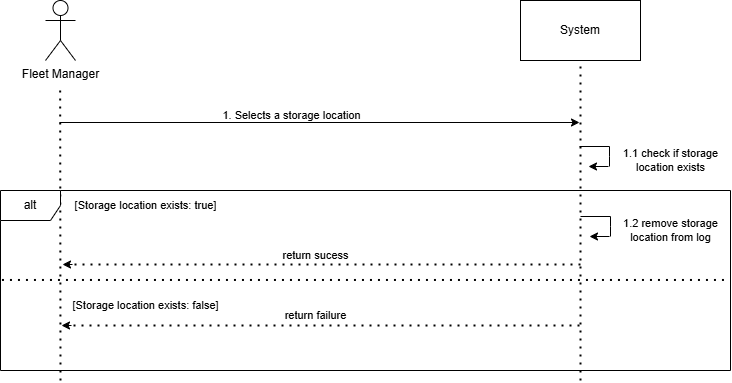

The diagram above was exported from draw.io. Its source (the exported page's mxGraphModel, read from the mxfile embedded in the PNG):
<mxGraphModel dx="868" dy="439" grid="1" gridSize="10" guides="1" tooltips="1" connect="1" arrows="1" fold="1" page="1" pageScale="1" pageWidth="850" pageHeight="1100" math="0" shadow="0">
  <root>
    <mxCell id="0" />
    <mxCell id="1" parent="0" />
    <mxCell id="K3J_Z-gE0X5uHJtpVyUI-2" value="System" style="rounded=0;whiteSpace=wrap;html=1;" parent="1" vertex="1">
      <mxGeometry x="590" y="50" width="120" height="60" as="geometry" />
    </mxCell>
    <mxCell id="K3J_Z-gE0X5uHJtpVyUI-3" value="" style="endArrow=none;dashed=1;html=1;dashPattern=1 3;strokeWidth=2;rounded=0;" parent="1" edge="1">
      <mxGeometry width="50" height="50" relative="1" as="geometry">
        <mxPoint x="130" y="430" as="sourcePoint" />
        <mxPoint x="129.66000000000003" y="140" as="targetPoint" />
      </mxGeometry>
    </mxCell>
    <mxCell id="K3J_Z-gE0X5uHJtpVyUI-4" value="" style="endArrow=none;dashed=1;html=1;dashPattern=1 3;strokeWidth=2;rounded=0;entryX=0.5;entryY=1;entryDx=0;entryDy=0;" parent="1" target="K3J_Z-gE0X5uHJtpVyUI-2" edge="1">
      <mxGeometry width="50" height="50" relative="1" as="geometry">
        <mxPoint x="650" y="430" as="sourcePoint" />
        <mxPoint x="649.6600000000001" y="140" as="targetPoint" />
      </mxGeometry>
    </mxCell>
    <mxCell id="K3J_Z-gE0X5uHJtpVyUI-7" value="" style="endArrow=classic;html=1;rounded=0;" parent="1" edge="1">
      <mxGeometry width="50" height="50" relative="1" as="geometry">
        <mxPoint x="129" y="172" as="sourcePoint" />
        <mxPoint x="649" y="172" as="targetPoint" />
      </mxGeometry>
    </mxCell>
    <mxCell id="K3J_Z-gE0X5uHJtpVyUI-8" value="1. Selects a storage location" style="text;html=1;align=center;verticalAlign=middle;resizable=0;points=[];autosize=1;strokeColor=none;fillColor=none;fontSize=11;" parent="1" vertex="1">
      <mxGeometry x="281" y="150" width="160" height="30" as="geometry" />
    </mxCell>
    <mxCell id="K3J_Z-gE0X5uHJtpVyUI-21" value="" style="endArrow=none;html=1;rounded=0;" parent="1" edge="1">
      <mxGeometry width="50" height="50" relative="1" as="geometry">
        <mxPoint x="650" y="266" as="sourcePoint" />
        <mxPoint x="680" y="266" as="targetPoint" />
      </mxGeometry>
    </mxCell>
    <mxCell id="K3J_Z-gE0X5uHJtpVyUI-22" value="" style="endArrow=none;html=1;rounded=0;" parent="1" edge="1">
      <mxGeometry width="50" height="50" relative="1" as="geometry">
        <mxPoint x="680" y="286" as="sourcePoint" />
        <mxPoint x="680" y="266" as="targetPoint" />
        <Array as="points">
          <mxPoint x="680" y="276" />
        </Array>
      </mxGeometry>
    </mxCell>
    <mxCell id="K3J_Z-gE0X5uHJtpVyUI-23" value="" style="endArrow=classic;html=1;rounded=0;" parent="1" edge="1">
      <mxGeometry width="50" height="50" relative="1" as="geometry">
        <mxPoint x="679" y="286" as="sourcePoint" />
        <mxPoint x="659" y="286" as="targetPoint" />
      </mxGeometry>
    </mxCell>
    <mxCell id="K3J_Z-gE0X5uHJtpVyUI-24" value="1.2 remove storage&lt;div&gt;location from log&lt;/div&gt;" style="text;html=1;align=center;verticalAlign=middle;resizable=0;points=[];autosize=1;strokeColor=none;fillColor=none;fontSize=11;" parent="1" vertex="1">
      <mxGeometry x="680" y="260" width="120" height="40" as="geometry" />
    </mxCell>
    <mxCell id="K3J_Z-gE0X5uHJtpVyUI-25" value="alt" style="shape=umlFrame;whiteSpace=wrap;html=1;pointerEvents=0;" parent="1" vertex="1">
      <mxGeometry x="70" y="240" width="730" height="180" as="geometry" />
    </mxCell>
    <mxCell id="K3J_Z-gE0X5uHJtpVyUI-26" value="" style="endArrow=none;dashed=1;html=1;dashPattern=1 3;strokeWidth=2;rounded=0;exitX=0.002;exitY=0.497;exitDx=0;exitDy=0;exitPerimeter=0;entryX=0.998;entryY=0.497;entryDx=0;entryDy=0;entryPerimeter=0;" parent="1" source="K3J_Z-gE0X5uHJtpVyUI-25" target="K3J_Z-gE0X5uHJtpVyUI-25" edge="1">
      <mxGeometry width="50" height="50" relative="1" as="geometry">
        <mxPoint x="70.00000000000001" y="298.62" as="sourcePoint" />
        <mxPoint x="700" y="301.3800000000001" as="targetPoint" />
        <Array as="points" />
      </mxGeometry>
    </mxCell>
    <mxCell id="K3J_Z-gE0X5uHJtpVyUI-27" value="" style="endArrow=none;dashed=1;html=1;dashPattern=1 3;strokeWidth=2;rounded=0;" parent="1" edge="1">
      <mxGeometry width="50" height="50" relative="1" as="geometry">
        <mxPoint x="650" y="314" as="sourcePoint" />
        <mxPoint x="140" y="314" as="targetPoint" />
      </mxGeometry>
    </mxCell>
    <mxCell id="K3J_Z-gE0X5uHJtpVyUI-28" value="" style="endArrow=classic;html=1;rounded=0;" parent="1" edge="1">
      <mxGeometry width="50" height="50" relative="1" as="geometry">
        <mxPoint x="142" y="314" as="sourcePoint" />
        <mxPoint x="132" y="314" as="targetPoint" />
      </mxGeometry>
    </mxCell>
    <mxCell id="K3J_Z-gE0X5uHJtpVyUI-29" value="" style="endArrow=none;dashed=1;html=1;dashPattern=1 3;strokeWidth=2;rounded=0;" parent="1" edge="1">
      <mxGeometry width="50" height="50" relative="1" as="geometry">
        <mxPoint x="649" y="375" as="sourcePoint" />
        <mxPoint x="139" y="375" as="targetPoint" />
      </mxGeometry>
    </mxCell>
    <mxCell id="K3J_Z-gE0X5uHJtpVyUI-30" value="" style="endArrow=classic;html=1;rounded=0;" parent="1" edge="1">
      <mxGeometry width="50" height="50" relative="1" as="geometry">
        <mxPoint x="141" y="375" as="sourcePoint" />
        <mxPoint x="131" y="375" as="targetPoint" />
      </mxGeometry>
    </mxCell>
    <mxCell id="K3J_Z-gE0X5uHJtpVyUI-31" value="[Storage location exists: true]" style="text;html=1;align=center;verticalAlign=middle;resizable=0;points=[];autosize=1;strokeColor=none;fillColor=none;fontSize=11;" parent="1" vertex="1">
      <mxGeometry x="130" y="240" width="170" height="30" as="geometry" />
    </mxCell>
    <mxCell id="K3J_Z-gE0X5uHJtpVyUI-32" value="return sucess" style="text;html=1;align=center;verticalAlign=middle;resizable=0;points=[];autosize=1;strokeColor=none;fillColor=none;fontSize=11;" parent="1" vertex="1">
      <mxGeometry x="340" y="290" width="90" height="30" as="geometry" />
    </mxCell>
    <mxCell id="K3J_Z-gE0X5uHJtpVyUI-33" value="return failure" style="text;html=1;align=center;verticalAlign=middle;resizable=0;points=[];autosize=1;strokeColor=none;fillColor=none;fontSize=11;" parent="1" vertex="1">
      <mxGeometry x="340" y="350" width="90" height="30" as="geometry" />
    </mxCell>
    <mxCell id="K3J_Z-gE0X5uHJtpVyUI-34" value="[Storage location exists: false]" style="text;html=1;align=center;verticalAlign=middle;resizable=0;points=[];autosize=1;strokeColor=none;fillColor=none;fontSize=11;" parent="1" vertex="1">
      <mxGeometry x="130" y="340" width="170" height="30" as="geometry" />
    </mxCell>
    <mxCell id="K3J_Z-gE0X5uHJtpVyUI-35" value="" style="endArrow=none;html=1;rounded=0;" parent="1" edge="1">
      <mxGeometry width="50" height="50" relative="1" as="geometry">
        <mxPoint x="649" y="196" as="sourcePoint" />
        <mxPoint x="679" y="196" as="targetPoint" />
      </mxGeometry>
    </mxCell>
    <mxCell id="K3J_Z-gE0X5uHJtpVyUI-36" value="" style="endArrow=none;html=1;rounded=0;" parent="1" edge="1">
      <mxGeometry width="50" height="50" relative="1" as="geometry">
        <mxPoint x="679" y="216" as="sourcePoint" />
        <mxPoint x="679" y="196" as="targetPoint" />
        <Array as="points">
          <mxPoint x="679" y="206" />
        </Array>
      </mxGeometry>
    </mxCell>
    <mxCell id="K3J_Z-gE0X5uHJtpVyUI-37" value="" style="endArrow=classic;html=1;rounded=0;" parent="1" edge="1">
      <mxGeometry width="50" height="50" relative="1" as="geometry">
        <mxPoint x="678" y="216" as="sourcePoint" />
        <mxPoint x="658" y="216" as="targetPoint" />
      </mxGeometry>
    </mxCell>
    <mxCell id="K3J_Z-gE0X5uHJtpVyUI-38" value="1.1 check if storage&lt;div&gt;location exists&lt;/div&gt;" style="text;html=1;align=center;verticalAlign=middle;resizable=0;points=[];autosize=1;strokeColor=none;fillColor=none;fontSize=11;" parent="1" vertex="1">
      <mxGeometry x="680" y="190" width="120" height="40" as="geometry" />
    </mxCell>
    <mxCell id="K3J_Z-gE0X5uHJtpVyUI-39" value="Fleet Manager" style="shape=umlActor;verticalLabelPosition=bottom;verticalAlign=top;html=1;outlineConnect=0;" parent="1" vertex="1">
      <mxGeometry x="115" y="50" width="30" height="60" as="geometry" />
    </mxCell>
  </root>
</mxGraphModel>